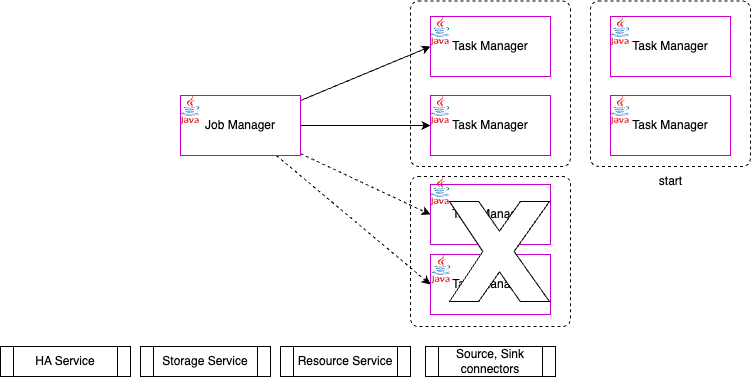

The diagram above was exported from draw.io. Its source (the exported page's mxGraphModel, read from the mxfile embedded in the PNG):
<mxGraphModel dx="1454" dy="387" grid="1" gridSize="10" guides="1" tooltips="1" connect="1" arrows="1" fold="1" page="1" pageScale="1" pageWidth="850" pageHeight="1100" math="0" shadow="0">
  <root>
    <mxCell id="0" />
    <mxCell id="1" parent="0" />
    <mxCell id="19" value="" style="rounded=1;whiteSpace=wrap;html=1;arcSize=5;fillColor=none;dashed=1;" parent="1" vertex="1">
      <mxGeometry x="280" y="4.5" width="160" height="165.5" as="geometry" />
    </mxCell>
    <mxCell id="20" value="" style="rounded=1;whiteSpace=wrap;html=1;arcSize=5;fillColor=none;dashed=1;" parent="1" vertex="1">
      <mxGeometry x="280" y="180" width="160" height="150" as="geometry" />
    </mxCell>
    <mxCell id="11" style="edgeStyle=none;html=1;entryX=0;entryY=0.5;entryDx=0;entryDy=0;" parent="1" source="2" target="5" edge="1">
      <mxGeometry relative="1" as="geometry" />
    </mxCell>
    <mxCell id="12" style="edgeStyle=none;html=1;entryX=0;entryY=0.5;entryDx=0;entryDy=0;" parent="1" source="2" target="7" edge="1">
      <mxGeometry relative="1" as="geometry" />
    </mxCell>
    <mxCell id="13" style="edgeStyle=none;html=1;entryX=0;entryY=0.5;entryDx=0;entryDy=0;dashed=1;" parent="1" source="2" target="9" edge="1">
      <mxGeometry relative="1" as="geometry" />
    </mxCell>
    <mxCell id="18" style="edgeStyle=none;html=1;entryX=0;entryY=0.5;entryDx=0;entryDy=0;dashed=1;" parent="1" source="2" target="17" edge="1">
      <mxGeometry relative="1" as="geometry" />
    </mxCell>
    <mxCell id="2" value="Job Manager" style="rounded=0;whiteSpace=wrap;html=1;strokeColor=#CC00CC;" parent="1" vertex="1">
      <mxGeometry x="50" y="99" width="120" height="60" as="geometry" />
    </mxCell>
    <mxCell id="4" value="" style="dashed=0;outlineConnect=0;html=1;align=center;labelPosition=center;verticalLabelPosition=bottom;verticalAlign=top;shape=mxgraph.weblogos.java" parent="1" vertex="1">
      <mxGeometry x="50" y="99" width="19" height="29" as="geometry" />
    </mxCell>
    <mxCell id="5" value="Task Manager" style="rounded=0;whiteSpace=wrap;html=1;strokeColor=#CC00CC;" parent="1" vertex="1">
      <mxGeometry x="300" y="20" width="120" height="60" as="geometry" />
    </mxCell>
    <mxCell id="6" value="" style="dashed=0;outlineConnect=0;html=1;align=center;labelPosition=center;verticalLabelPosition=bottom;verticalAlign=top;shape=mxgraph.weblogos.java" parent="1" vertex="1">
      <mxGeometry x="300" y="20" width="19" height="29" as="geometry" />
    </mxCell>
    <mxCell id="7" value="Task Manager" style="rounded=0;whiteSpace=wrap;html=1;strokeColor=#CC00CC;" parent="1" vertex="1">
      <mxGeometry x="300" y="99" width="120" height="60" as="geometry" />
    </mxCell>
    <mxCell id="8" value="" style="dashed=0;outlineConnect=0;html=1;align=center;labelPosition=center;verticalLabelPosition=bottom;verticalAlign=top;shape=mxgraph.weblogos.java" parent="1" vertex="1">
      <mxGeometry x="300" y="99" width="19" height="29" as="geometry" />
    </mxCell>
    <mxCell id="9" value="Task Manager" style="rounded=0;whiteSpace=wrap;html=1;strokeColor=#CC00CC;" parent="1" vertex="1">
      <mxGeometry x="300" y="188" width="120" height="60" as="geometry" />
    </mxCell>
    <mxCell id="10" value="" style="dashed=0;outlineConnect=0;html=1;align=center;labelPosition=center;verticalLabelPosition=bottom;verticalAlign=top;shape=mxgraph.weblogos.java" parent="1" vertex="1">
      <mxGeometry x="300" y="180" width="19" height="29" as="geometry" />
    </mxCell>
    <mxCell id="17" value="Task Manager" style="rounded=0;whiteSpace=wrap;html=1;strokeColor=#CC00CC;" parent="1" vertex="1">
      <mxGeometry x="300" y="258" width="120" height="60" as="geometry" />
    </mxCell>
    <mxCell id="21" value="HA Service" style="shape=process;whiteSpace=wrap;html=1;backgroundOutline=1;" parent="1" vertex="1">
      <mxGeometry x="-130" y="350" width="130" height="30" as="geometry" />
    </mxCell>
    <mxCell id="22" value="Storage Service" style="shape=process;whiteSpace=wrap;html=1;backgroundOutline=1;" parent="1" vertex="1">
      <mxGeometry x="10" y="350" width="130" height="30" as="geometry" />
    </mxCell>
    <mxCell id="23" value="Resource Service" style="shape=process;whiteSpace=wrap;html=1;backgroundOutline=1;" parent="1" vertex="1">
      <mxGeometry x="150" y="350" width="130" height="30" as="geometry" />
    </mxCell>
    <mxCell id="24" value="Source, Sink connectors" style="shape=process;whiteSpace=wrap;html=1;backgroundOutline=1;" parent="1" vertex="1">
      <mxGeometry x="295" y="350" width="130" height="30" as="geometry" />
    </mxCell>
    <mxCell id="25" value="" style="rounded=1;whiteSpace=wrap;html=1;arcSize=5;fillColor=none;dashed=1;" vertex="1" parent="1">
      <mxGeometry x="460" y="4.5" width="160" height="165.5" as="geometry" />
    </mxCell>
    <mxCell id="26" value="Task Manager" style="rounded=0;whiteSpace=wrap;html=1;strokeColor=#CC00CC;" vertex="1" parent="1">
      <mxGeometry x="480" y="20" width="120" height="60" as="geometry" />
    </mxCell>
    <mxCell id="27" value="Task Manager" style="rounded=0;whiteSpace=wrap;html=1;strokeColor=#CC00CC;" vertex="1" parent="1">
      <mxGeometry x="480" y="99" width="120" height="60" as="geometry" />
    </mxCell>
    <mxCell id="28" value="" style="verticalLabelPosition=bottom;verticalAlign=top;html=1;shape=mxgraph.basic.x" vertex="1" parent="1">
      <mxGeometry x="319" y="205" width="100" height="100" as="geometry" />
    </mxCell>
    <mxCell id="29" value="" style="dashed=0;outlineConnect=0;html=1;align=center;labelPosition=center;verticalLabelPosition=bottom;verticalAlign=top;shape=mxgraph.weblogos.java" vertex="1" parent="1">
      <mxGeometry x="301" y="258" width="19" height="29" as="geometry" />
    </mxCell>
    <mxCell id="30" value="" style="dashed=0;outlineConnect=0;html=1;align=center;labelPosition=center;verticalLabelPosition=bottom;verticalAlign=top;shape=mxgraph.weblogos.java" vertex="1" parent="1">
      <mxGeometry x="480" y="20" width="19" height="29" as="geometry" />
    </mxCell>
    <mxCell id="31" value="" style="dashed=0;outlineConnect=0;html=1;align=center;labelPosition=center;verticalLabelPosition=bottom;verticalAlign=top;shape=mxgraph.weblogos.java" vertex="1" parent="1">
      <mxGeometry x="480" y="99" width="19" height="29" as="geometry" />
    </mxCell>
    <mxCell id="32" value="start" style="text;html=1;align=center;verticalAlign=middle;resizable=0;points=[];autosize=1;strokeColor=none;fillColor=none;" vertex="1" parent="1">
      <mxGeometry x="515" y="170" width="50" height="30" as="geometry" />
    </mxCell>
  </root>
</mxGraphModel>